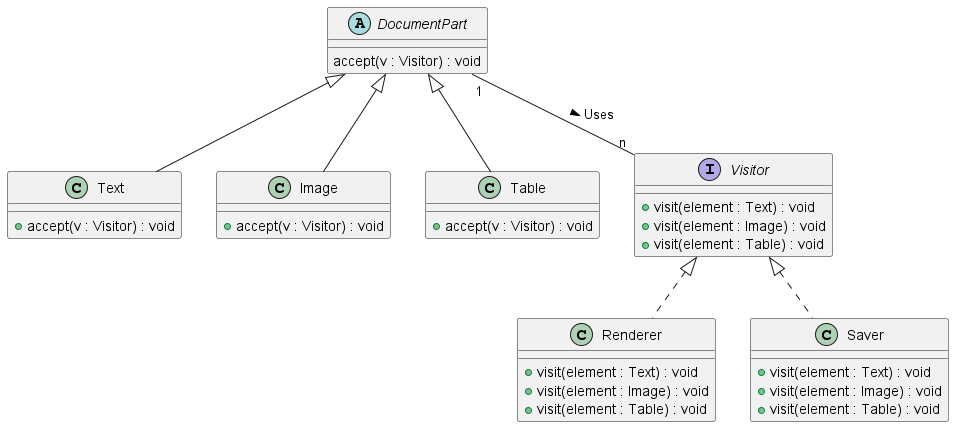

The diagram above was rendered by PlantUML. Its source (embedded in the PNG):
@startuml UML_Klassendiagramm7.png
' Abstrakte Element-Klasse
abstract class DocumentPart {
    accept(v : Visitor) : void
}

' Konkrete Element-Klassen
class Text extends DocumentPart {
    +accept(v : Visitor) : void
}
class Image extends DocumentPart {
    +accept(v : Visitor) : void
}
class Table extends DocumentPart {
    +accept(v : Visitor) : void
}

' Abstrakte Visitor-Klasse
interface Visitor {
    +visit(element : Text) : void
    +visit(element : Image) : void
    +visit(element : Table) : void
}

' Konkrete Visitor-Klassen
class Renderer implements Visitor {
    +visit(element : Text) : void
    +visit(element : Image) : void
    +visit(element : Table) : void
}
class Saver implements Visitor {
    +visit(element : Text) : void
    +visit(element : Image) : void
    +visit(element : Table) : void
}

' Beziehungen
DocumentPart "1" -- "n" Visitor : > Uses
@enduml